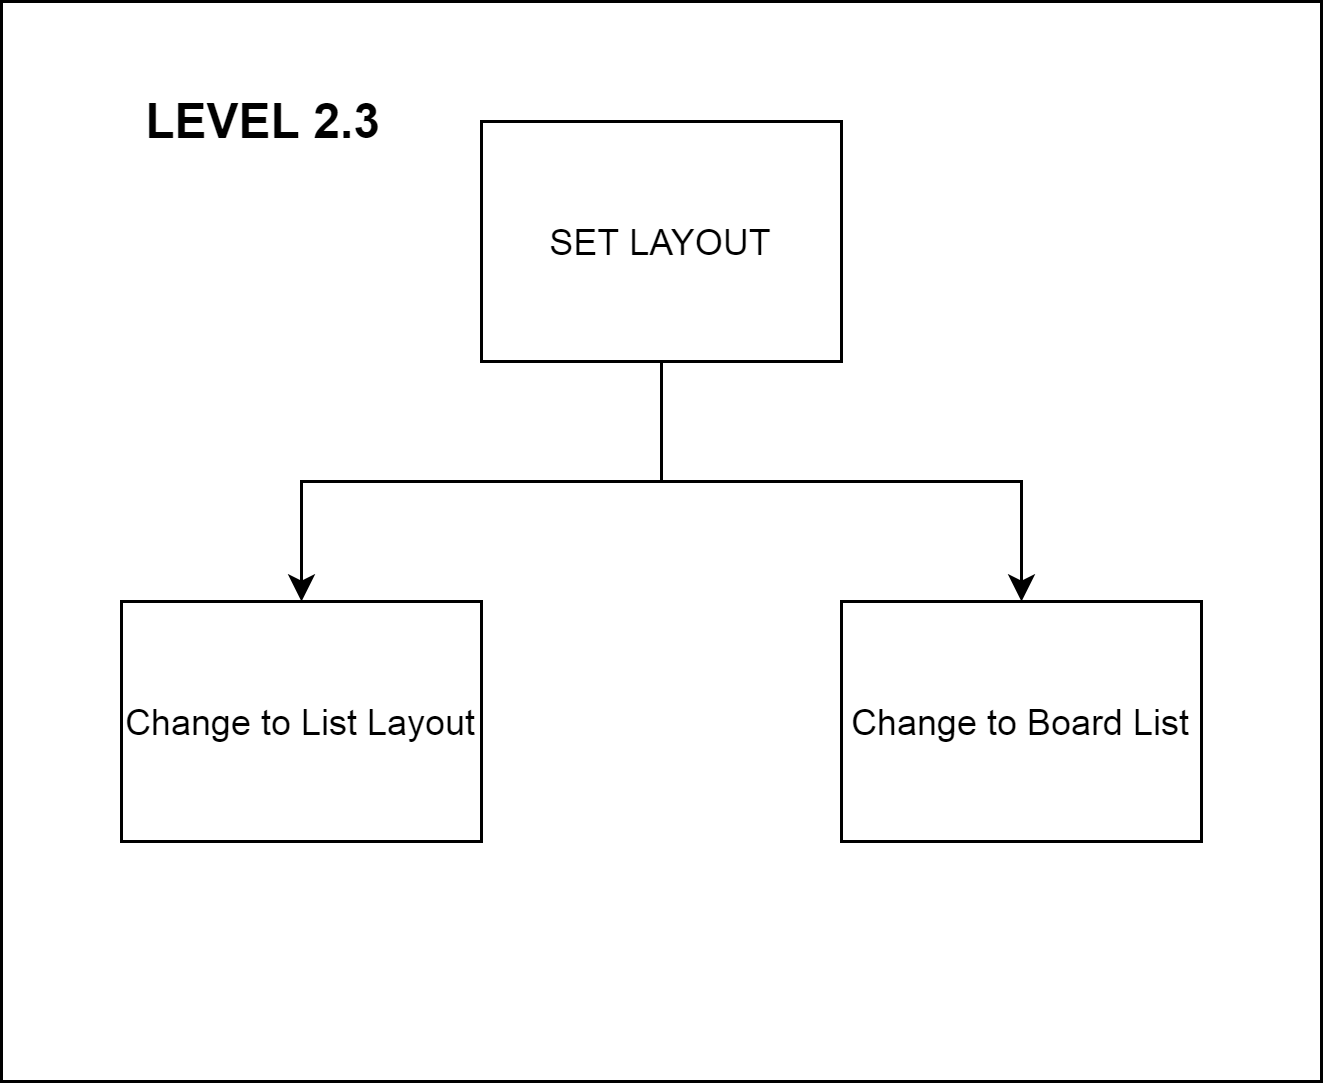

The diagram above was exported from draw.io. Its source (the exported page's mxGraphModel, read from the mxfile embedded in the PNG):
<mxGraphModel dx="3023" dy="-1570" grid="1" gridSize="10" guides="1" tooltips="1" connect="1" arrows="1" fold="1" page="1" pageScale="1" pageWidth="850" pageHeight="1100" math="0" shadow="0">
  <root>
    <mxCell id="0" />
    <mxCell id="1" parent="0" />
    <mxCell id="PKusH_Q-euZtaFJWXkb5-175" value="" style="rounded=0;whiteSpace=wrap;html=1;" vertex="1" parent="1">
      <mxGeometry x="-1320" y="2330" width="440" height="360" as="geometry" />
    </mxCell>
    <mxCell id="PKusH_Q-euZtaFJWXkb5-176" style="edgeStyle=orthogonalEdgeStyle;rounded=0;orthogonalLoop=1;jettySize=auto;html=1;exitX=0.5;exitY=1;exitDx=0;exitDy=0;" edge="1" parent="1" source="PKusH_Q-euZtaFJWXkb5-178" target="PKusH_Q-euZtaFJWXkb5-179">
      <mxGeometry relative="1" as="geometry" />
    </mxCell>
    <mxCell id="PKusH_Q-euZtaFJWXkb5-177" style="edgeStyle=orthogonalEdgeStyle;rounded=0;orthogonalLoop=1;jettySize=auto;html=1;exitX=0.5;exitY=1;exitDx=0;exitDy=0;" edge="1" parent="1" source="PKusH_Q-euZtaFJWXkb5-178" target="PKusH_Q-euZtaFJWXkb5-180">
      <mxGeometry relative="1" as="geometry" />
    </mxCell>
    <mxCell id="PKusH_Q-euZtaFJWXkb5-178" value="SET LAYOUT" style="rounded=0;whiteSpace=wrap;html=1;" vertex="1" parent="1">
      <mxGeometry x="-1160" y="2370" width="120" height="80" as="geometry" />
    </mxCell>
    <mxCell id="PKusH_Q-euZtaFJWXkb5-179" value="Change to List Layout" style="rounded=0;whiteSpace=wrap;html=1;" vertex="1" parent="1">
      <mxGeometry x="-1280" y="2530" width="120" height="80" as="geometry" />
    </mxCell>
    <mxCell id="PKusH_Q-euZtaFJWXkb5-180" value="Change to Board List" style="rounded=0;whiteSpace=wrap;html=1;" vertex="1" parent="1">
      <mxGeometry x="-1040" y="2530" width="120" height="80" as="geometry" />
    </mxCell>
    <mxCell id="PKusH_Q-euZtaFJWXkb5-181" value="LEVEL 2.3" style="text;html=1;align=center;verticalAlign=middle;whiteSpace=wrap;rounded=0;fontSize=16;fontStyle=1" vertex="1" parent="1">
      <mxGeometry x="-1275" y="2360" width="85" height="20" as="geometry" />
    </mxCell>
  </root>
</mxGraphModel>